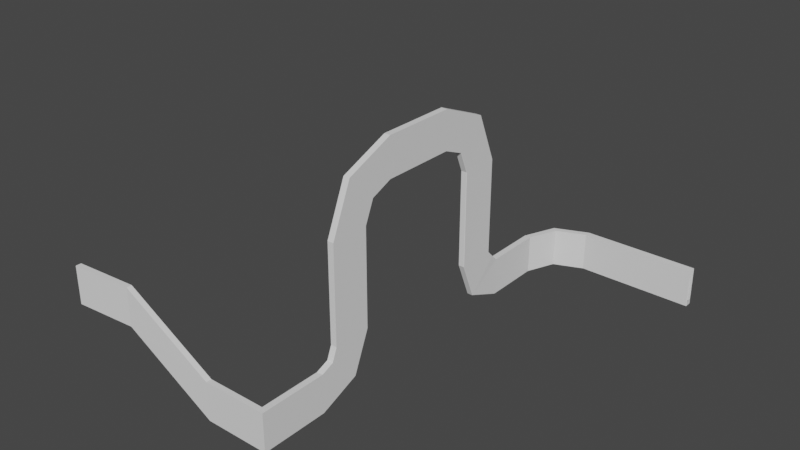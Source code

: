 # Source: untitled.blend  (saved by Blender 2.93.20; exported with 4.5.12 LTS)
import bpy
from mathutils import Matrix  # noqa: F401  (used for matrix-valued properties, if any)

bpy.ops.wm.read_factory_settings(use_empty=True)
scene = bpy.context.scene
scene.name = 'Scene'

# ---- collections
col_collection = bpy.data.collections.new('Collection'); scene.collection.children.link(col_collection)

# ---- world
world_world = bpy.data.worlds.new('World'); scene.world = world_world
world_world.use_nodes = True; world_world.node_tree.nodes.clear()
_N = world_world.node_tree.nodes; _L = world_world.node_tree.links
n0 = _N.new('ShaderNodeOutputWorld'); n0.name = 'World Output'; n0.location = (300, 300)
n1 = _N.new('ShaderNodeBackground'); n1.name = 'Background'; n1.location = (10, 300)
n1.inputs[0].default_value = (0.05088, 0.05088, 0.05088, 1.0)
_L.new(n1.outputs[0], n0.inputs[0])
n0.is_active_output = True
world_world.color = (0.05088, 0.05088, 0.05088)
world_world.use_sun_shadow = False
world_world.sun_shadow_jitter_overblur = 0.0

# ---- meshes
me_cube_005 = bpy.data.meshes.new('Cube.005')
me_cube_005.from_pydata([(-41.68, 1.11, 13.0), (-41.67, -1.112, 13.0), (-0.1, 1.275, -0.9), (-0.1, 1.175, -1.0), (3.665e-06, 1.175, -0.9), (-0.1, 1.275, 13.0), (3.665e-06, 1.175, 1.0), (-0.1, -1.175, -1.0), (-0.1, -1.275, -0.9), (1.496e-07, -1.175, -0.9), (1.496e-07, -1.175, 1.0), (-0.1, -1.275, 13.0), (-41.68, 1.01, -1.0), (-41.68, 1.11, -0.9), (-41.67, -1.112, -0.9), (-41.67, -1.012, -1.0), (-53.53, -3.855, 13.0), (-51.95, -5.42, 13.0), (-53.46, -3.925, -1.0), (-53.53, -3.855, -0.9), (-51.95, -5.42, -0.9), (-52.02, -5.349, -1.0), (-58.4, -15.75, 13.0), (-56.18, -15.74, 13.0), (-58.3, -15.75, -1.0), (-58.4, -15.75, -0.9), (-56.18, -15.74, -0.9), (-56.28, -15.74, -1.0), (-58.4, -36.94, 13.0), (-56.18, -36.94, 13.0), (-58.3, -36.94, -1.0), (-58.4, -36.94, -0.9), (-56.18, -36.94, -0.9), (-56.28, -36.94, -1.0), (-58.27, -39.55, 15.53), (-56.05, -39.54, 15.52), (-58.17, -50.37, 4.566), (-58.27, -50.3, 4.637), (-56.05, -50.29, 4.631), (-56.15, -50.37, 4.56), (-58.26, -41.93, 18.0), (-56.03, -41.93, 17.99), (-58.16, -55.93, 18.0), (-58.26, -55.83, 18.0), (-56.03, -55.83, 17.99), (-56.13, -55.93, 17.99), (-58.26, -41.93, 52.81), (-56.03, -41.93, 52.8), (-58.16, -55.93, 52.81), (-58.26, -55.83, 52.81), (-56.03, -55.83, 52.8), (-56.13, -55.93, 52.8), (-58.26, -49.25, 70.47), (-56.03, -49.24, 70.46), (-58.16, -59.15, 60.57), (-58.26, -59.08, 60.64), (-56.03, -59.07, 60.63), (-56.13, -59.14, 60.56), (-58.26, -66.91, 77.78), (-56.04, -66.91, 77.78), (-58.16, -66.91, 63.78), (-58.26, -66.91, 63.88), (-56.04, -66.91, 63.88), (-56.14, -66.91, 63.78), (-58.26, -93.69, 77.78), (-56.04, -93.69, 77.78), (-58.16, -93.69, 63.78), (-58.26, -93.69, 63.88), (-56.04, -93.69, 63.88), (-56.14, -93.69, 63.78), (-58.26, -111.4, 70.46), (-56.03, -111.3, 70.47), (-58.16, -101.5, 60.56), (-58.26, -101.5, 60.63), (-56.03, -101.5, 60.64), (-56.13, -101.5, 60.57), (-58.26, -118.7, 52.8), (-56.03, -118.7, 52.81), (-58.16, -104.7, 52.8), (-58.26, -104.8, 52.8), (-56.03, -104.8, 52.81), (-56.13, -104.7, 52.81), (-58.26, -118.7, 17.8), (-56.03, -118.7, 17.81), (-58.16, -104.7, 17.8), (-58.26, -104.8, 17.8), (-56.03, -104.8, 17.81), (-56.13, -104.7, 17.81), (-58.26, -120.5, 13.29), (-56.03, -120.5, 13.3), (-58.16, -110.6, 3.395), (-58.26, -110.7, 3.465), (-56.03, -110.7, 3.472), (-56.13, -110.6, 3.401), (-58.26, -125.1, 11.43), (-56.04, -125.0, 11.43), (-58.16, -125.1, -2.571), (-58.26, -125.1, -2.471), (-56.04, -125.0, -2.471), (-56.14, -125.0, -2.571), (-58.26, -147.5, 11.43), (-56.04, -147.5, 11.43), (-58.26, -147.5, -2.471), (-56.04, -147.5, -2.471), (-56.14, -147.5, -2.571), (-58.26, -149.5, 11.43), (-56.04, -149.5, 11.43), (-56.04, -149.5, -2.471), (-79.51, -147.5, 11.43), (-58.16, -149.5, -2.471), (-58.16, -149.4, -2.571), (-56.14, -149.4, -2.571), (-56.04, -149.5, -2.471), (-79.51, -147.5, -2.471), (-79.51, -149.5, 11.43), (-79.51, -149.5, -2.471), (-79.51, -149.4, -2.571), (-58.26, -147.5, -2.471), (-58.16, -147.6, -2.571), (-58.16, -147.5, -2.571), (-79.51, -147.6, -2.571), (-112.7, -147.9, 31.14), (-112.7, -148.0, 17.33), (-112.7, -149.8, 31.14), (-112.7, -149.9, 17.33), (-112.7, -149.8, 17.26), (-112.7, -148.0, 17.26), (-135.7, -149.5, 31.14), (-135.6, -149.6, 17.33), (-135.7, -151.5, 31.14), (-135.6, -151.6, 17.33), (-135.7, -151.5, 17.26), (-135.7, -149.7, 17.26)], [], [(12, 15, 7, 3), (4, 9, 10, 6), (14, 1, 11, 8), (2, 3, 4), (7, 8, 9), (5, 2, 4, 6), (9, 4, 3, 7), (10, 9, 8, 11), (12, 3, 2, 13), (7, 15, 14, 8), (0, 13, 2, 5), (14, 15, 21, 20), (12, 13, 19, 18), (15, 12, 18, 21), (13, 0, 16, 19), (1, 14, 20, 17), (21, 18, 24, 27), (20, 21, 27, 26), (17, 20, 26, 23), (19, 16, 22, 25), (18, 19, 25, 24), (27, 24, 30, 33), (26, 27, 33, 32), (23, 26, 32, 29), (25, 22, 28, 31), (24, 25, 31, 30), (29, 32, 38, 35), (31, 28, 34, 37), (30, 31, 37, 36), (33, 30, 36, 39), (32, 33, 39, 38), (35, 34, 28, 29), (29, 28, 22, 23), (23, 22, 16, 17), (0, 1, 17, 16), (5, 11, 1, 0), (35, 38, 44, 41), (37, 34, 40, 43), (34, 35, 41, 40), (36, 37, 43, 42), (39, 36, 42, 45), (38, 39, 45, 44), (41, 44, 50, 47), (43, 40, 46, 49), (42, 43, 49, 48), (40, 41, 47, 46), (45, 42, 48, 51), (44, 45, 51, 50), (51, 48, 54, 57), (50, 51, 57, 56), (47, 50, 56, 53), (49, 46, 52, 55), (48, 49, 55, 54), (46, 47, 53, 52), (55, 52, 58, 61), (54, 55, 61, 60), (52, 53, 59, 58), (57, 54, 60, 63), (56, 57, 63, 62), (53, 56, 62, 59), (62, 63, 69, 68), (59, 62, 68, 65), (61, 58, 64, 67), (60, 61, 67, 66), (58, 59, 65, 64), (63, 60, 66, 69), (65, 68, 74, 71), (67, 64, 70, 73), (66, 67, 73, 72), (64, 65, 71, 70), (69, 66, 72, 75), (68, 69, 75, 74), (70, 71, 77, 76), (75, 72, 78, 81), (74, 75, 81, 80), (71, 74, 80, 77), (73, 70, 76, 79), (72, 73, 79, 78), (77, 80, 86, 83), (79, 76, 82, 85), (78, 79, 85, 84), (76, 77, 83, 82), (81, 78, 84, 87), (80, 81, 87, 86), (82, 83, 89, 88), (87, 84, 90, 93), (86, 87, 93, 92), (83, 86, 92, 89), (85, 82, 88, 91), (84, 85, 91, 90), (89, 92, 98, 95), (91, 88, 94, 97), (90, 91, 97, 96), (88, 89, 95, 94), (93, 90, 96, 99), (92, 93, 99, 98), (96, 97, 102, 117, 119), (98, 99, 104, 103), (95, 98, 103, 101), (97, 94, 100, 102), (104, 119, 118, 110, 111), (94, 95, 101, 100), (100, 101, 106, 105), (103, 104, 111, 112, 107), (102, 100, 108, 113), (101, 103, 107, 106), (110, 118, 120, 116), (109, 112, 111, 110), (112, 109, 105, 106, 107), (99, 96, 119, 104), (109, 110, 116, 115), (105, 109, 115, 114), (100, 105, 114, 108), (117, 118, 119), (120, 118, 117, 113), (117, 102, 113), (114, 115, 124, 123), (120, 113, 122, 126), (113, 108, 121, 122), (108, 114, 123, 121), (116, 120, 126, 125), (115, 116, 125, 124), (126, 122, 128, 132), (121, 123, 129, 127), (123, 124, 130, 129), (125, 126, 132, 131), (124, 125, 131, 130), (122, 121, 127, 128)])
_uv = me_cube_005.uv_layers.new(name='UVMap')
_uv.uv.foreach_set('vector', [0.1362, 0.5, 0.3638, 0.5, 0.3652, 0.5, 0.1348, 0.5, 0.1682, 0.5, 0.3818, 0.5, 0.6348, 0.5, 0.8652, 0.5, 0.3875, 0.5, 0.625, 0.5, 0.625, 0.5, 0.3875, 0.5, 0.125, 0.5, 0.125, 0.5, 0.1348, 0.5, 0.3652, 0.5, 0.3875, 0.5, 0.3818, 0.5, 0.875, 0.5, 0.1625, 0.5, 0.1682, 0.5, 0.8652, 0.5, 0.3818, 0.5, 0.1682, 0.5, 0.1348, 0.5, 0.3652, 0.5, 0.6348, 0.5, 0.3818, 0.5, 0.3875, 0.5, 0.625, 0.5, 0.1362, 0.5, 0.1348, 0.5, 0.125, 0.5, 0.125, 0.5, 0.3652, 0.5, 0.3638, 0.5, 0.3875, 0.5, 0.3875, 0.5, 0.625, 0.25, 0.3875, 0.25, 0.3875, 0.25, 0.625, 0.25, 0.3875, 0.5, 0.3638, 0.5, 0.3638, 0.5, 0.3875, 0.5, 0.1362, 0.5, 0.125, 0.5, 0.125, 0.5, 0.1362, 0.5, 0.3638, 0.5, 0.1362, 0.5, 0.1362, 0.5, 0.3638, 0.5, 0.3875, 0.25, 0.625, 0.25, 0.625, 0.25, 0.3875, 0.25, 0.625, 0.5, 0.3875, 0.5, 0.3875, 0.5, 0.625, 0.5, 0.3638, 0.5, 0.1362, 0.5, 0.1362, 0.5, 0.3638, 0.5, 0.3875, 0.5, 0.3638, 0.5, 0.3638, 0.5, 0.3875, 0.5, 0.625, 0.5, 0.3875, 0.5, 0.3875, 0.5, 0.625, 0.5, 0.3875, 0.25, 0.625, 0.25, 0.625, 0.25, 0.3875, 0.25, 0.1362, 0.5, 0.125, 0.5, 0.125, 0.5, 0.1362, 0.5, 0.3638, 0.5, 0.1362, 0.5, 0.1362, 0.5, 0.3638, 0.5, 0.3875, 0.5, 0.3638, 0.5, 0.3638, 0.5, 0.3875, 0.5, 0.625, 0.5, 0.3875, 0.5, 0.3875, 0.5, 0.625, 0.5, 0.3875, 0.25, 0.625, 0.25, 0.625, 0.25, 0.3875, 0.25, 0.1362, 0.5, 0.125, 0.5, 0.125, 0.5, 0.1362, 0.5, 0.625, 0.5, 0.3875, 0.5, 0.3875, 0.5, 0.625, 0.5, 0.3875, 0.25, 0.625, 0.25, 0.625, 0.25, 0.3875, 0.25, 0.1362, 0.5, 0.125, 0.5, 0.125, 0.5, 0.1362, 0.5, 0.3638, 0.5, 0.1362, 0.5, 0.1362, 0.5, 0.3638, 0.5, 0.3875, 0.5, 0.3638, 0.5, 0.3638, 0.5, 0.3875, 0.5, 0.625, 0.5, 0.625, 0.25, 0.625, 0.25, 0.625, 0.5, 0.625, 0.5, 0.625, 0.25, 0.625, 0.25, 0.625, 0.5, 0.625, 0.5, 0.625, 0.25, 0.625, 0.25, 0.625, 0.5, 0.625, 0.25, 0.625, 0.5, 0.625, 0.5, 0.625, 0.25, 0.625, 0.25, 0.625, 0.5, 0.625, 0.5, 0.625, 0.25, 0.625, 0.5, 0.3875, 0.5, 0.3875, 0.5, 0.625, 0.5, 0.3875, 0.25, 0.625, 0.25, 0.625, 0.25, 0.3875, 0.25, 0.625, 0.25, 0.625, 0.5, 0.625, 0.5, 0.625, 0.25, 0.1362, 0.5, 0.125, 0.5, 0.125, 0.5, 0.1362, 0.5, 0.3638, 0.5, 0.1362, 0.5, 0.1362, 0.5, 0.3638, 0.5, 0.3875, 0.5, 0.3638, 0.5, 0.3638, 0.5, 0.3875, 0.5, 0.625, 0.5, 0.3875, 0.5, 0.3875, 0.5, 0.625, 0.5, 0.3875, 0.25, 0.625, 0.25, 0.625, 0.25, 0.3875, 0.25, 0.1362, 0.5, 0.125, 0.5, 0.125, 0.5, 0.1362, 0.5, 0.625, 0.25, 0.625, 0.5, 0.625, 0.5, 0.625, 0.25, 0.3638, 0.5, 0.1362, 0.5, 0.1362, 0.5, 0.3638, 0.5, 0.3875, 0.5, 0.3638, 0.5, 0.3638, 0.5, 0.3875, 0.5, 0.3638, 0.5, 0.1362, 0.5, 0.1362, 0.5, 0.3638, 0.5, 0.3875, 0.5, 0.3638, 0.5, 0.3638, 0.5, 0.3875, 0.5, 0.625, 0.5, 0.3875, 0.5, 0.3875, 0.5, 0.625, 0.5, 0.3875, 0.25, 0.625, 0.25, 0.625, 0.25, 0.3875, 0.25, 0.1362, 0.5, 0.125, 0.5, 0.125, 0.5, 0.1362, 0.5, 0.625, 0.25, 0.625, 0.5, 0.625, 0.5, 0.625, 0.25, 0.3875, 0.25, 0.625, 0.25, 0.625, 0.25, 0.3875, 0.25, 0.1362, 0.5, 0.125, 0.5, 0.125, 0.5, 0.1362, 0.5, 0.625, 0.25, 0.625, 0.5, 0.625, 0.5, 0.625, 0.25, 0.3638, 0.5, 0.1362, 0.5, 0.1362, 0.5, 0.3638, 0.5, 0.3875, 0.5, 0.3638, 0.5, 0.3638, 0.5, 0.3875, 0.5, 0.625, 0.5, 0.3875, 0.5, 0.3875, 0.5, 0.625, 0.5, 0.3875, 0.5, 0.3638, 0.5, 0.3638, 0.5, 0.3875, 0.5, 0.625, 0.5, 0.3875, 0.5, 0.3875, 0.5, 0.625, 0.5, 0.3875, 0.25, 0.625, 0.25, 0.625, 0.25, 0.3875, 0.25, 0.1362, 0.5, 0.125, 0.5, 0.125, 0.5, 0.1362, 0.5, 0.625, 0.25, 0.625, 0.5, 0.625, 0.5, 0.625, 0.25, 0.3638, 0.5, 0.1362, 0.5, 0.1362, 0.5, 0.3638, 0.5, 0.625, 0.5, 0.3875, 0.5, 0.3875, 0.5, 0.625, 0.5, 0.3875, 0.25, 0.625, 0.25, 0.625, 0.25, 0.3875, 0.25, 0.1362, 0.5, 0.125, 0.5, 0.125, 0.5, 0.1362, 0.5, 0.625, 0.25, 0.625, 0.5, 0.625, 0.5, 0.625, 0.25, 0.3638, 0.5, 0.1362, 0.5, 0.1362, 0.5, 0.3638, 0.5, 0.3875, 0.5, 0.3638, 0.5, 0.3638, 0.5, 0.3875, 0.5, 0.625, 0.25, 0.625, 0.5, 0.625, 0.5, 0.625, 0.25, 0.3638, 0.5, 0.1362, 0.5, 0.1362, 0.5, 0.3638, 0.5, 0.3875, 0.5, 0.3638, 0.5, 0.3638, 0.5, 0.3875, 0.5, 0.625, 0.5, 0.3875, 0.5, 0.3875, 0.5, 0.625, 0.5, 0.3875, 0.25, 0.625, 0.25, 0.625, 0.25, 0.3875, 0.25, 0.1362, 0.5, 0.125, 0.5, 0.125, 0.5, 0.1362, 0.5, 0.625, 0.5, 0.3875, 0.5, 0.3875, 0.5, 0.625, 0.5, 0.3875, 0.25, 0.625, 0.25, 0.625, 0.25, 0.3875, 0.25, 0.1362, 0.5, 0.125, 0.5, 0.125, 0.5, 0.1362, 0.5, 0.625, 0.25, 0.625, 0.5, 0.625, 0.5, 0.625, 0.25, 0.3638, 0.5, 0.1362, 0.5, 0.1362, 0.5, 0.3638, 0.5, 0.3875, 0.5, 0.3638, 0.5, 0.3638, 0.5, 0.3875, 0.5, 0.625, 0.25, 0.625, 0.5, 0.625, 0.5, 0.625, 0.25, 0.3638, 0.5, 0.1362, 0.5, 0.1362, 0.5, 0.3638, 0.5, 0.3875, 0.5, 0.3638, 0.5, 0.3638, 0.5, 0.3875, 0.5, 0.625, 0.5, 0.3875, 0.5, 0.3875, 0.5, 0.625, 0.5, 0.3875, 0.25, 0.625, 0.25, 0.625, 0.25, 0.3875, 0.25, 0.1362, 0.5, 0.125, 0.5, 0.125, 0.5, 0.1362, 0.5, 0.625, 0.5, 0.3875, 0.5, 0.3875, 0.5, 0.625, 0.5, 0.3875, 0.25, 0.625, 0.25, 0.625, 0.25, 0.3875, 0.25, 0.1362, 0.5, 0.125, 0.5, 0.125, 0.5, 0.1362, 0.5, 0.625, 0.25, 0.625, 0.5, 0.625, 0.5, 0.625, 0.25, 0.3638, 0.5, 0.1362, 0.5, 0.1362, 0.5, 0.3638, 0.5, 0.3875, 0.5, 0.3638, 0.5, 0.3638, 0.5, 0.3875, 0.5, 0.1362, 0.5, 0.125, 0.5, 0.125, 0.5, 0.125, 0.5, 0.1362, 0.5, 0.3875, 0.5, 0.3638, 0.5, 0.3638, 0.5, 0.3875, 0.5, 0.625, 0.5, 0.3875, 0.5, 0.3875, 0.5, 0.625, 0.5, 0.3875, 0.25, 0.625, 0.25, 0.625, 0.25, 0.3875, 0.25, 0.3638, 0.5, 0.1475, 0.5, 0.1362, 0.5, 0.1362, 0.5, 0.3638, 0.5, 0.625, 0.25, 0.625, 0.5, 0.625, 0.5, 0.625, 0.25, 0.625, 0.25, 0.625, 0.5, 0.625, 0.5, 0.625, 0.25, 0.3875, 0.5, 0.3638, 0.5, 0.3638, 0.5, 0.3875, 0.5, 0.3875, 0.5, 0.3875, 0.25, 0.625, 0.25, 0.625, 0.25, 0.3875, 0.25, 0.625, 0.5, 0.3875, 0.5, 0.3875, 0.5, 0.625, 0.5, 0.1362, 0.5, 0.1362, 0.5, 0.1362, 0.5, 0.1362, 0.5, 0.1397, 0.4982, 0.3875, 0.5, 0.3638, 0.5, 0.1362, 0.5, 0.3875, 0.5, 0.1397, 0.4982, 0.625, 0.25, 0.625, 0.5, 0.3875, 0.5, 0.3638, 0.5, 0.1362, 0.5, 0.1475, 0.5, 0.3638, 0.5, 0.1397, 0.4982, 0.1362, 0.5, 0.1362, 0.5, 0.1397, 0.4982, 0.625, 0.25, 0.1397, 0.4982, 0.1397, 0.4982, 0.625, 0.25, 0.625, 0.25, 0.625, 0.25, 0.625, 0.25, 0.625, 0.25, 0.125, 0.5, 0.1362, 0.5, 0.1362, 0.5, 0.1362, 0.5, 0.1362, 0.5, 0.125, 0.5, 0.125, 0.5, 0.125, 0.5, 0.125, 0.5, 0.125, 0.5, 0.625, 0.25, 0.1397, 0.4982, 0.1397, 0.4982, 0.625, 0.25, 0.1362, 0.5, 0.125, 0.5, 0.125, 0.5, 0.1362, 0.5, 0.3875, 0.25, 0.625, 0.25, 0.625, 0.25, 0.3875, 0.25, 0.625, 0.25, 0.625, 0.25, 0.625, 0.25, 0.625, 0.25, 0.1362, 0.5, 0.1362, 0.5, 0.1362, 0.5, 0.1362, 0.5, 0.1397, 0.4982, 0.1362, 0.5, 0.1362, 0.5, 0.1397, 0.4982, 0.1362, 0.5, 0.125, 0.5, 0.125, 0.5, 0.1362, 0.5, 0.625, 0.25, 0.625, 0.25, 0.625, 0.25, 0.625, 0.25, 0.625, 0.25, 0.1397, 0.4982, 0.1397, 0.4982, 0.625, 0.25, 0.1362, 0.5, 0.1362, 0.5, 0.1362, 0.5, 0.1362, 0.5, 0.1397, 0.4982, 0.1362, 0.5, 0.1362, 0.5, 0.1397, 0.4982, 0.3875, 0.25, 0.625, 0.25, 0.625, 0.25, 0.3875, 0.25])
me_cube_005.use_remesh_fix_poles = True
me_cube_005.use_remesh_preserve_attributes = False
me_cube_005.update()

# ---- objects
ob_cube_004 = bpy.data.objects.new('Cube.004', me_cube_005)

# ---- transforms, parenting, visibility, modifiers, constraints
ob_cube_004.location = (54.19, 27.1, 0.0)

# ---- collection membership
col_collection.objects.link(ob_cube_004)

# ---- scene / render settings (as saved in the file)
scene.frame_start = 1; scene.frame_end = 250; scene.frame_set(1)
scene.render.engine = 'BLENDER_EEVEE_NEXT'
scene.cycles.use_denoising = False
scene.cycles.samples = 128
scene.cycles.sampling_pattern = 'TABULATED_SOBOL'
scene.cycles.use_adaptive_sampling = False
scene.cycles.use_light_tree = False
scene.view_settings.view_transform = 'Filmic'
bpy.context.view_layer.update()

# ---- added for rendering (the .blend has no active camera and no usable light): camera, sun
cam_auto = bpy.data.cameras.new('AutoCamera')
cam_auto.lens = 50.0
cam_auto.sensor_width = 36.0
cam_auto.clip_end = 3566.47
ob_auto_camera = bpy.data.objects.new('AutoCamera', cam_auto)
scene.collection.objects.link(ob_auto_camera)
ob_auto_camera.location = (189.57, -291.932, 200.18)
ob_auto_camera.rotation_euler = (1.09748, -7.21219e-08, 0.694738)
scene.camera = ob_auto_camera
light_auto_sun = bpy.data.lights.new('AutoSun', 'SUN')
light_auto_sun.energy = 3.0
light_auto_sun.angle = 0.0523599
ob_auto_sun = bpy.data.objects.new('AutoSun', light_auto_sun)
scene.collection.objects.link(ob_auto_sun)
ob_auto_sun.rotation_euler = (0.872665, 0.174533, 0.523599)
bpy.context.view_layer.update()
